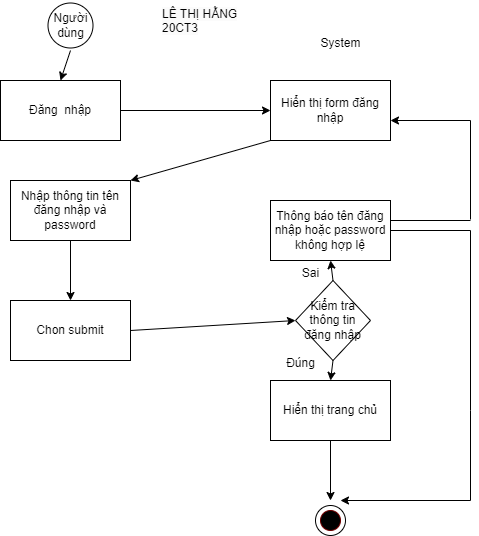

The diagram above was exported from draw.io. Its source (the exported page's mxGraphModel, read from the mxfile embedded in the PNG):
<mxGraphModel dx="836" dy="417" grid="1" gridSize="10" guides="1" tooltips="1" connect="1" arrows="1" fold="1" page="1" pageScale="1" pageWidth="827" pageHeight="1169" math="0" shadow="0">
  <root>
    <mxCell id="0" />
    <mxCell id="1" parent="0" />
    <mxCell id="54MznEu5bSUm13xRTgtU-12" value="&lt;span style=&quot;color: rgb(0, 0, 0); font-family: Helvetica; font-size: 12px; font-style: normal; font-variant-ligatures: normal; font-variant-caps: normal; font-weight: 400; letter-spacing: normal; orphans: 2; text-align: center; text-indent: 0px; text-transform: none; widows: 2; word-spacing: 0px; -webkit-text-stroke-width: 0px; background-color: rgb(251, 251, 251); text-decoration-thickness: initial; text-decoration-style: initial; text-decoration-color: initial; float: none; display: inline !important;&quot;&gt;LÊ THỊ HẰNG&lt;/span&gt;&lt;br style=&quot;border-color: var(--border-color); color: rgb(0, 0, 0); font-family: Helvetica; font-size: 12px; font-style: normal; font-variant-ligatures: normal; font-variant-caps: normal; font-weight: 400; letter-spacing: normal; orphans: 2; text-align: center; text-indent: 0px; text-transform: none; widows: 2; word-spacing: 0px; -webkit-text-stroke-width: 0px; background-color: rgb(251, 251, 251); text-decoration-thickness: initial; text-decoration-style: initial; text-decoration-color: initial;&quot;&gt;&lt;span style=&quot;color: rgb(0, 0, 0); font-family: Helvetica; font-size: 12px; font-style: normal; font-variant-ligatures: normal; font-variant-caps: normal; font-weight: 400; letter-spacing: normal; orphans: 2; text-align: center; text-indent: 0px; text-transform: none; widows: 2; word-spacing: 0px; -webkit-text-stroke-width: 0px; background-color: rgb(251, 251, 251); text-decoration-thickness: initial; text-decoration-style: initial; text-decoration-color: initial; float: none; display: inline !important;&quot;&gt;20CT3&lt;/span&gt;" style="text;whiteSpace=wrap;html=1;" parent="1" vertex="1">
      <mxGeometry x="330" y="50" width="110" height="50" as="geometry" />
    </mxCell>
    <mxCell id="CxD-bCJodg2NP_K8Fm72-1" value="Chon submit" style="rounded=0;whiteSpace=wrap;html=1;" vertex="1" parent="1">
      <mxGeometry x="180" y="350" width="120" height="60" as="geometry" />
    </mxCell>
    <mxCell id="CxD-bCJodg2NP_K8Fm72-2" value="Nhập thông tin tên đăng nhập và password" style="rounded=0;whiteSpace=wrap;html=1;" vertex="1" parent="1">
      <mxGeometry x="180" y="230" width="120" height="60" as="geometry" />
    </mxCell>
    <mxCell id="CxD-bCJodg2NP_K8Fm72-3" value="Đăng&amp;nbsp; nhập" style="rounded=0;whiteSpace=wrap;html=1;" vertex="1" parent="1">
      <mxGeometry x="170" y="130" width="120" height="60" as="geometry" />
    </mxCell>
    <mxCell id="CxD-bCJodg2NP_K8Fm72-4" value="Thông báo tên đăng nhập hoặc password không hợp lệ" style="rounded=0;whiteSpace=wrap;html=1;" vertex="1" parent="1">
      <mxGeometry x="440" y="250" width="120" height="60" as="geometry" />
    </mxCell>
    <mxCell id="CxD-bCJodg2NP_K8Fm72-5" value="Hiển thị form đăng nhập" style="rounded=0;whiteSpace=wrap;html=1;" vertex="1" parent="1">
      <mxGeometry x="440" y="130" width="120" height="60" as="geometry" />
    </mxCell>
    <mxCell id="CxD-bCJodg2NP_K8Fm72-6" value="Hiển thị trang chủ" style="rounded=0;whiteSpace=wrap;html=1;" vertex="1" parent="1">
      <mxGeometry x="440" y="430" width="120" height="60" as="geometry" />
    </mxCell>
    <mxCell id="CxD-bCJodg2NP_K8Fm72-7" value="Kiểm tra thông tin đăng nhập" style="rhombus;whiteSpace=wrap;html=1;" vertex="1" parent="1">
      <mxGeometry x="465" y="330" width="75" height="80" as="geometry" />
    </mxCell>
    <mxCell id="CxD-bCJodg2NP_K8Fm72-8" value="" style="endArrow=classic;html=1;rounded=0;exitX=1;exitY=0.5;exitDx=0;exitDy=0;entryX=0;entryY=0.5;entryDx=0;entryDy=0;" edge="1" parent="1" source="CxD-bCJodg2NP_K8Fm72-3" target="CxD-bCJodg2NP_K8Fm72-5">
      <mxGeometry width="50" height="50" relative="1" as="geometry">
        <mxPoint x="390" y="280" as="sourcePoint" />
        <mxPoint x="440" y="230" as="targetPoint" />
      </mxGeometry>
    </mxCell>
    <mxCell id="CxD-bCJodg2NP_K8Fm72-9" value="" style="endArrow=classic;html=1;rounded=0;exitX=0;exitY=1;exitDx=0;exitDy=0;entryX=1;entryY=0;entryDx=0;entryDy=0;" edge="1" parent="1" source="CxD-bCJodg2NP_K8Fm72-5" target="CxD-bCJodg2NP_K8Fm72-2">
      <mxGeometry width="50" height="50" relative="1" as="geometry">
        <mxPoint x="390" y="280" as="sourcePoint" />
        <mxPoint x="440" y="230" as="targetPoint" />
      </mxGeometry>
    </mxCell>
    <mxCell id="CxD-bCJodg2NP_K8Fm72-10" value="" style="endArrow=classic;html=1;rounded=0;exitX=0.5;exitY=1;exitDx=0;exitDy=0;entryX=0.5;entryY=0;entryDx=0;entryDy=0;" edge="1" parent="1" source="CxD-bCJodg2NP_K8Fm72-2" target="CxD-bCJodg2NP_K8Fm72-1">
      <mxGeometry width="50" height="50" relative="1" as="geometry">
        <mxPoint x="390" y="280" as="sourcePoint" />
        <mxPoint x="440" y="230" as="targetPoint" />
      </mxGeometry>
    </mxCell>
    <mxCell id="CxD-bCJodg2NP_K8Fm72-11" value="" style="endArrow=classic;html=1;rounded=0;exitX=1;exitY=0.5;exitDx=0;exitDy=0;entryX=0;entryY=0.5;entryDx=0;entryDy=0;" edge="1" parent="1" source="CxD-bCJodg2NP_K8Fm72-1" target="CxD-bCJodg2NP_K8Fm72-7">
      <mxGeometry width="50" height="50" relative="1" as="geometry">
        <mxPoint x="390" y="280" as="sourcePoint" />
        <mxPoint x="440" y="230" as="targetPoint" />
      </mxGeometry>
    </mxCell>
    <mxCell id="CxD-bCJodg2NP_K8Fm72-13" value="" style="endArrow=classic;html=1;rounded=0;exitX=0.5;exitY=1;exitDx=0;exitDy=0;entryX=0.5;entryY=0;entryDx=0;entryDy=0;" edge="1" parent="1" source="CxD-bCJodg2NP_K8Fm72-7" target="CxD-bCJodg2NP_K8Fm72-6">
      <mxGeometry width="50" height="50" relative="1" as="geometry">
        <mxPoint x="350" y="300" as="sourcePoint" />
        <mxPoint x="400" y="250" as="targetPoint" />
      </mxGeometry>
    </mxCell>
    <mxCell id="CxD-bCJodg2NP_K8Fm72-14" value="" style="endArrow=classic;html=1;rounded=0;exitX=0.5;exitY=0;exitDx=0;exitDy=0;entryX=0.5;entryY=1;entryDx=0;entryDy=0;" edge="1" parent="1" source="CxD-bCJodg2NP_K8Fm72-7" target="CxD-bCJodg2NP_K8Fm72-4">
      <mxGeometry width="50" height="50" relative="1" as="geometry">
        <mxPoint x="350" y="300" as="sourcePoint" />
        <mxPoint x="400" y="250" as="targetPoint" />
      </mxGeometry>
    </mxCell>
    <mxCell id="CxD-bCJodg2NP_K8Fm72-15" value="" style="endArrow=none;html=1;rounded=0;exitX=1;exitY=0.5;exitDx=0;exitDy=0;" edge="1" parent="1" source="CxD-bCJodg2NP_K8Fm72-4">
      <mxGeometry width="50" height="50" relative="1" as="geometry">
        <mxPoint x="560" y="285" as="sourcePoint" />
        <mxPoint x="640" y="280" as="targetPoint" />
      </mxGeometry>
    </mxCell>
    <mxCell id="CxD-bCJodg2NP_K8Fm72-16" value="" style="endArrow=none;html=1;rounded=0;" edge="1" parent="1">
      <mxGeometry width="50" height="50" relative="1" as="geometry">
        <mxPoint x="640" y="460" as="sourcePoint" />
        <mxPoint x="640" y="280" as="targetPoint" />
      </mxGeometry>
    </mxCell>
    <mxCell id="CxD-bCJodg2NP_K8Fm72-17" value="" style="endArrow=classic;html=1;rounded=0;" edge="1" parent="1">
      <mxGeometry width="50" height="50" relative="1" as="geometry">
        <mxPoint x="640" y="460" as="sourcePoint" />
        <mxPoint x="510" y="550" as="targetPoint" />
        <Array as="points">
          <mxPoint x="640" y="550" />
        </Array>
      </mxGeometry>
    </mxCell>
    <mxCell id="CxD-bCJodg2NP_K8Fm72-18" value="" style="endArrow=none;html=1;rounded=0;exitX=1;exitY=0.5;exitDx=0;exitDy=0;" edge="1" parent="1">
      <mxGeometry width="50" height="50" relative="1" as="geometry">
        <mxPoint x="560" y="270" as="sourcePoint" />
        <mxPoint x="640" y="270" as="targetPoint" />
      </mxGeometry>
    </mxCell>
    <mxCell id="CxD-bCJodg2NP_K8Fm72-19" value="" style="endArrow=none;html=1;rounded=0;" edge="1" parent="1">
      <mxGeometry width="50" height="50" relative="1" as="geometry">
        <mxPoint x="640" y="269" as="sourcePoint" />
        <mxPoint x="640" y="170" as="targetPoint" />
      </mxGeometry>
    </mxCell>
    <mxCell id="CxD-bCJodg2NP_K8Fm72-20" value="" style="endArrow=classic;html=1;rounded=0;entryX=1;entryY=0.5;entryDx=0;entryDy=0;" edge="1" parent="1">
      <mxGeometry width="50" height="50" relative="1" as="geometry">
        <mxPoint x="640" y="170" as="sourcePoint" />
        <mxPoint x="560" y="170" as="targetPoint" />
      </mxGeometry>
    </mxCell>
    <mxCell id="CxD-bCJodg2NP_K8Fm72-21" value="Sai" style="text;html=1;align=center;verticalAlign=middle;resizable=0;points=[];autosize=1;strokeColor=none;fillColor=none;" vertex="1" parent="1">
      <mxGeometry x="460" y="308" width="40" height="30" as="geometry" />
    </mxCell>
    <mxCell id="CxD-bCJodg2NP_K8Fm72-22" value="Đúng" style="text;html=1;align=center;verticalAlign=middle;resizable=0;points=[];autosize=1;strokeColor=none;fillColor=none;" vertex="1" parent="1">
      <mxGeometry x="445" y="398" width="50" height="30" as="geometry" />
    </mxCell>
    <mxCell id="CxD-bCJodg2NP_K8Fm72-23" value="" style="endArrow=classic;html=1;rounded=0;exitX=0.5;exitY=1;exitDx=0;exitDy=0;" edge="1" parent="1" source="CxD-bCJodg2NP_K8Fm72-6">
      <mxGeometry width="50" height="50" relative="1" as="geometry">
        <mxPoint x="460" y="500" as="sourcePoint" />
        <mxPoint x="500" y="550" as="targetPoint" />
      </mxGeometry>
    </mxCell>
    <mxCell id="CxD-bCJodg2NP_K8Fm72-24" value="" style="ellipse;whiteSpace=wrap;html=1;aspect=fixed;" vertex="1" parent="1">
      <mxGeometry x="485" y="555" width="30" height="30" as="geometry" />
    </mxCell>
    <mxCell id="CxD-bCJodg2NP_K8Fm72-25" value="" style="ellipse;whiteSpace=wrap;html=1;aspect=fixed;fillColor=#000000;fontColor=#ffffff;strokeColor=#6F0000;" vertex="1" parent="1">
      <mxGeometry x="490" y="560" width="20" height="20" as="geometry" />
    </mxCell>
    <mxCell id="CxD-bCJodg2NP_K8Fm72-26" value="Người dùng" style="ellipse;whiteSpace=wrap;html=1;aspect=fixed;" vertex="1" parent="1">
      <mxGeometry x="217.5" y="52.5" width="45" height="45" as="geometry" />
    </mxCell>
    <mxCell id="CxD-bCJodg2NP_K8Fm72-27" value="" style="endArrow=classic;html=1;rounded=0;entryX=0.5;entryY=0;entryDx=0;entryDy=0;" edge="1" parent="1" target="CxD-bCJodg2NP_K8Fm72-3">
      <mxGeometry width="50" height="50" relative="1" as="geometry">
        <mxPoint x="240" y="100" as="sourcePoint" />
        <mxPoint x="400" y="250" as="targetPoint" />
      </mxGeometry>
    </mxCell>
    <mxCell id="CxD-bCJodg2NP_K8Fm72-28" value="System" style="text;html=1;align=center;verticalAlign=middle;resizable=0;points=[];autosize=1;strokeColor=none;fillColor=none;" vertex="1" parent="1">
      <mxGeometry x="480" y="78" width="60" height="30" as="geometry" />
    </mxCell>
  </root>
</mxGraphModel>